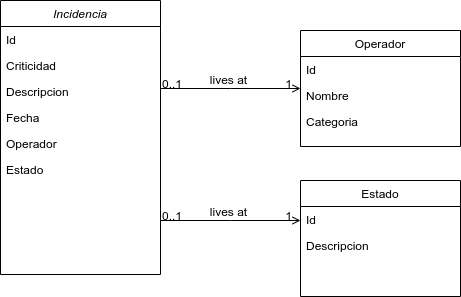

The diagram above was exported from draw.io. Its source (the exported page's mxGraphModel, read from the mxfile embedded in the PNG):
<mxGraphModel dx="1434" dy="644" grid="1" gridSize="10" guides="1" tooltips="1" connect="1" arrows="1" fold="1" page="1" pageScale="1" pageWidth="827" pageHeight="1169" math="0" shadow="0">
  <root>
    <mxCell id="WIyWlLk6GJQsqaUBKTNV-0" />
    <mxCell id="WIyWlLk6GJQsqaUBKTNV-1" parent="WIyWlLk6GJQsqaUBKTNV-0" />
    <mxCell id="zkfFHV4jXpPFQw0GAbJ--0" value="Incidencia" style="swimlane;fontStyle=2;align=center;verticalAlign=top;childLayout=stackLayout;horizontal=1;startSize=26;horizontalStack=0;resizeParent=1;resizeLast=0;collapsible=1;marginBottom=0;rounded=0;shadow=0;strokeWidth=1;" parent="WIyWlLk6GJQsqaUBKTNV-1" vertex="1">
      <mxGeometry x="220" y="120" width="160" height="274" as="geometry">
        <mxRectangle x="230" y="140" width="160" height="26" as="alternateBounds" />
      </mxGeometry>
    </mxCell>
    <mxCell id="zkfFHV4jXpPFQw0GAbJ--1" value="Id" style="text;align=left;verticalAlign=top;spacingLeft=4;spacingRight=4;overflow=hidden;rotatable=0;points=[[0,0.5],[1,0.5]];portConstraint=eastwest;" parent="zkfFHV4jXpPFQw0GAbJ--0" vertex="1">
      <mxGeometry y="26" width="160" height="26" as="geometry" />
    </mxCell>
    <mxCell id="zkfFHV4jXpPFQw0GAbJ--2" value="Criticidad" style="text;align=left;verticalAlign=top;spacingLeft=4;spacingRight=4;overflow=hidden;rotatable=0;points=[[0,0.5],[1,0.5]];portConstraint=eastwest;rounded=0;shadow=0;html=0;" parent="zkfFHV4jXpPFQw0GAbJ--0" vertex="1">
      <mxGeometry y="52" width="160" height="26" as="geometry" />
    </mxCell>
    <mxCell id="zkfFHV4jXpPFQw0GAbJ--3" value="Descripcion" style="text;align=left;verticalAlign=top;spacingLeft=4;spacingRight=4;overflow=hidden;rotatable=0;points=[[0,0.5],[1,0.5]];portConstraint=eastwest;rounded=0;shadow=0;html=0;" parent="zkfFHV4jXpPFQw0GAbJ--0" vertex="1">
      <mxGeometry y="78" width="160" height="26" as="geometry" />
    </mxCell>
    <mxCell id="5VlF8iYJndtzNsqbpKHI-0" value="Fecha" style="text;align=left;verticalAlign=top;spacingLeft=4;spacingRight=4;overflow=hidden;rotatable=0;points=[[0,0.5],[1,0.5]];portConstraint=eastwest;rounded=0;shadow=0;html=0;" vertex="1" parent="zkfFHV4jXpPFQw0GAbJ--0">
      <mxGeometry y="104" width="160" height="26" as="geometry" />
    </mxCell>
    <mxCell id="5VlF8iYJndtzNsqbpKHI-1" value="Operador" style="text;align=left;verticalAlign=top;spacingLeft=4;spacingRight=4;overflow=hidden;rotatable=0;points=[[0,0.5],[1,0.5]];portConstraint=eastwest;rounded=0;shadow=0;html=0;" vertex="1" parent="zkfFHV4jXpPFQw0GAbJ--0">
      <mxGeometry y="130" width="160" height="26" as="geometry" />
    </mxCell>
    <mxCell id="5VlF8iYJndtzNsqbpKHI-2" value="Estado" style="text;align=left;verticalAlign=top;spacingLeft=4;spacingRight=4;overflow=hidden;rotatable=0;points=[[0,0.5],[1,0.5]];portConstraint=eastwest;rounded=0;shadow=0;html=0;" vertex="1" parent="zkfFHV4jXpPFQw0GAbJ--0">
      <mxGeometry y="156" width="160" height="26" as="geometry" />
    </mxCell>
    <mxCell id="zkfFHV4jXpPFQw0GAbJ--17" value="Operador" style="swimlane;fontStyle=0;align=center;verticalAlign=top;childLayout=stackLayout;horizontal=1;startSize=26;horizontalStack=0;resizeParent=1;resizeLast=0;collapsible=1;marginBottom=0;rounded=0;shadow=0;strokeWidth=1;" parent="WIyWlLk6GJQsqaUBKTNV-1" vertex="1">
      <mxGeometry x="520" y="150" width="160" height="116" as="geometry">
        <mxRectangle x="550" y="140" width="160" height="26" as="alternateBounds" />
      </mxGeometry>
    </mxCell>
    <mxCell id="zkfFHV4jXpPFQw0GAbJ--18" value="Id" style="text;align=left;verticalAlign=top;spacingLeft=4;spacingRight=4;overflow=hidden;rotatable=0;points=[[0,0.5],[1,0.5]];portConstraint=eastwest;" parent="zkfFHV4jXpPFQw0GAbJ--17" vertex="1">
      <mxGeometry y="26" width="160" height="26" as="geometry" />
    </mxCell>
    <mxCell id="zkfFHV4jXpPFQw0GAbJ--19" value="Nombre" style="text;align=left;verticalAlign=top;spacingLeft=4;spacingRight=4;overflow=hidden;rotatable=0;points=[[0,0.5],[1,0.5]];portConstraint=eastwest;rounded=0;shadow=0;html=0;" parent="zkfFHV4jXpPFQw0GAbJ--17" vertex="1">
      <mxGeometry y="52" width="160" height="26" as="geometry" />
    </mxCell>
    <mxCell id="zkfFHV4jXpPFQw0GAbJ--20" value="Categoria" style="text;align=left;verticalAlign=top;spacingLeft=4;spacingRight=4;overflow=hidden;rotatable=0;points=[[0,0.5],[1,0.5]];portConstraint=eastwest;rounded=0;shadow=0;html=0;" parent="zkfFHV4jXpPFQw0GAbJ--17" vertex="1">
      <mxGeometry y="78" width="160" height="26" as="geometry" />
    </mxCell>
    <mxCell id="zkfFHV4jXpPFQw0GAbJ--26" value="" style="endArrow=open;shadow=0;strokeWidth=1;rounded=0;endFill=1;edgeStyle=elbowEdgeStyle;elbow=vertical;" parent="WIyWlLk6GJQsqaUBKTNV-1" source="zkfFHV4jXpPFQw0GAbJ--0" target="zkfFHV4jXpPFQw0GAbJ--17" edge="1">
      <mxGeometry x="0.5" y="41" relative="1" as="geometry">
        <mxPoint x="380" y="192" as="sourcePoint" />
        <mxPoint x="540" y="192" as="targetPoint" />
        <mxPoint x="-40" y="32" as="offset" />
      </mxGeometry>
    </mxCell>
    <mxCell id="zkfFHV4jXpPFQw0GAbJ--27" value="0..1" style="resizable=0;align=left;verticalAlign=bottom;labelBackgroundColor=none;fontSize=12;" parent="zkfFHV4jXpPFQw0GAbJ--26" connectable="0" vertex="1">
      <mxGeometry x="-1" relative="1" as="geometry">
        <mxPoint y="4" as="offset" />
      </mxGeometry>
    </mxCell>
    <mxCell id="zkfFHV4jXpPFQw0GAbJ--28" value="1" style="resizable=0;align=right;verticalAlign=bottom;labelBackgroundColor=none;fontSize=12;" parent="zkfFHV4jXpPFQw0GAbJ--26" connectable="0" vertex="1">
      <mxGeometry x="1" relative="1" as="geometry">
        <mxPoint x="-7" y="4" as="offset" />
      </mxGeometry>
    </mxCell>
    <mxCell id="zkfFHV4jXpPFQw0GAbJ--29" value="lives at" style="text;html=1;resizable=0;points=[];;align=center;verticalAlign=middle;labelBackgroundColor=none;rounded=0;shadow=0;strokeWidth=1;fontSize=12;" parent="zkfFHV4jXpPFQw0GAbJ--26" vertex="1" connectable="0">
      <mxGeometry x="0.5" y="49" relative="1" as="geometry">
        <mxPoint x="-38" y="40" as="offset" />
      </mxGeometry>
    </mxCell>
    <mxCell id="5VlF8iYJndtzNsqbpKHI-4" value="Estado" style="swimlane;fontStyle=0;align=center;verticalAlign=top;childLayout=stackLayout;horizontal=1;startSize=26;horizontalStack=0;resizeParent=1;resizeLast=0;collapsible=1;marginBottom=0;rounded=0;shadow=0;strokeWidth=1;" vertex="1" parent="WIyWlLk6GJQsqaUBKTNV-1">
      <mxGeometry x="520" y="300" width="160" height="116" as="geometry">
        <mxRectangle x="550" y="140" width="160" height="26" as="alternateBounds" />
      </mxGeometry>
    </mxCell>
    <mxCell id="5VlF8iYJndtzNsqbpKHI-5" value="Id" style="text;align=left;verticalAlign=top;spacingLeft=4;spacingRight=4;overflow=hidden;rotatable=0;points=[[0,0.5],[1,0.5]];portConstraint=eastwest;" vertex="1" parent="5VlF8iYJndtzNsqbpKHI-4">
      <mxGeometry y="26" width="160" height="26" as="geometry" />
    </mxCell>
    <mxCell id="5VlF8iYJndtzNsqbpKHI-6" value="Descripcion" style="text;align=left;verticalAlign=top;spacingLeft=4;spacingRight=4;overflow=hidden;rotatable=0;points=[[0,0.5],[1,0.5]];portConstraint=eastwest;rounded=0;shadow=0;html=0;" vertex="1" parent="5VlF8iYJndtzNsqbpKHI-4">
      <mxGeometry y="52" width="160" height="26" as="geometry" />
    </mxCell>
    <mxCell id="5VlF8iYJndtzNsqbpKHI-8" value="" style="endArrow=open;shadow=0;strokeWidth=1;rounded=0;endFill=1;edgeStyle=elbowEdgeStyle;elbow=vertical;" edge="1" parent="WIyWlLk6GJQsqaUBKTNV-1">
      <mxGeometry x="0.5" y="41" relative="1" as="geometry">
        <mxPoint x="380" y="340" as="sourcePoint" />
        <mxPoint x="520" y="340" as="targetPoint" />
        <mxPoint x="-40" y="32" as="offset" />
      </mxGeometry>
    </mxCell>
    <mxCell id="5VlF8iYJndtzNsqbpKHI-9" value="0..1" style="resizable=0;align=left;verticalAlign=bottom;labelBackgroundColor=none;fontSize=12;" connectable="0" vertex="1" parent="5VlF8iYJndtzNsqbpKHI-8">
      <mxGeometry x="-1" relative="1" as="geometry">
        <mxPoint y="4" as="offset" />
      </mxGeometry>
    </mxCell>
    <mxCell id="5VlF8iYJndtzNsqbpKHI-10" value="1" style="resizable=0;align=right;verticalAlign=bottom;labelBackgroundColor=none;fontSize=12;" connectable="0" vertex="1" parent="5VlF8iYJndtzNsqbpKHI-8">
      <mxGeometry x="1" relative="1" as="geometry">
        <mxPoint x="-7" y="4" as="offset" />
      </mxGeometry>
    </mxCell>
    <mxCell id="5VlF8iYJndtzNsqbpKHI-11" value="lives at" style="text;html=1;resizable=0;points=[];;align=center;verticalAlign=middle;labelBackgroundColor=none;rounded=0;shadow=0;strokeWidth=1;fontSize=12;" vertex="1" connectable="0" parent="5VlF8iYJndtzNsqbpKHI-8">
      <mxGeometry x="0.5" y="49" relative="1" as="geometry">
        <mxPoint x="-38" y="40" as="offset" />
      </mxGeometry>
    </mxCell>
  </root>
</mxGraphModel>